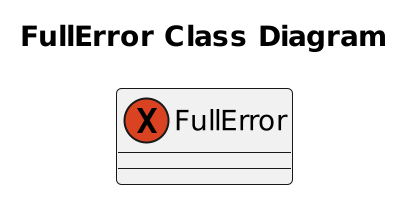

The diagram above was rendered by PlantUML. Its source (embedded in the PNG):
@startuml
scale 2
title "FullError Class Diagram"
exception FullError {
}
@enduml